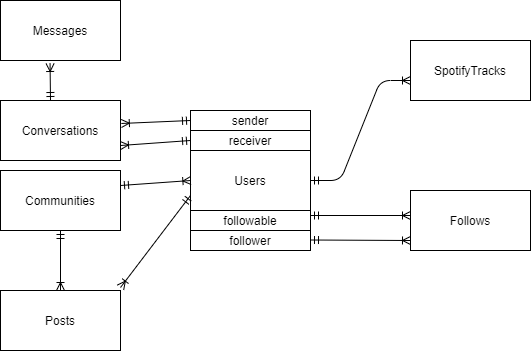

The diagram above was exported from draw.io. Its source (the exported page's mxGraphModel, read from the mxfile embedded in the PNG):
<mxGraphModel dx="1038" dy="548" grid="1" gridSize="10" guides="1" tooltips="1" connect="1" arrows="1" fold="1" page="1" pageScale="1" pageWidth="827" pageHeight="1169" math="0" shadow="0">
  <root>
    <mxCell id="WIyWlLk6GJQsqaUBKTNV-0" />
    <mxCell id="WIyWlLk6GJQsqaUBKTNV-1" parent="WIyWlLk6GJQsqaUBKTNV-0" />
    <mxCell id="oCwcMj1vejA7B0xGwUfq-0" value="Users" style="whiteSpace=wrap;html=1;" parent="WIyWlLk6GJQsqaUBKTNV-1" vertex="1">
      <mxGeometry x="340" y="170" width="120" height="60" as="geometry" />
    </mxCell>
    <mxCell id="oCwcMj1vejA7B0xGwUfq-6" value="" style="edgeStyle=entityRelationEdgeStyle;fontSize=12;html=1;endArrow=ERoneToMany;startArrow=ERmandOne;" parent="WIyWlLk6GJQsqaUBKTNV-1" edge="1">
      <mxGeometry width="100" height="100" relative="1" as="geometry">
        <mxPoint x="460" y="200" as="sourcePoint" />
        <mxPoint x="560" y="100" as="targetPoint" />
      </mxGeometry>
    </mxCell>
    <mxCell id="oCwcMj1vejA7B0xGwUfq-7" value="SpotifyTracks" style="rounded=0;whiteSpace=wrap;html=1;" parent="WIyWlLk6GJQsqaUBKTNV-1" vertex="1">
      <mxGeometry x="560" y="60" width="120" height="60" as="geometry" />
    </mxCell>
    <mxCell id="oCwcMj1vejA7B0xGwUfq-10" value="Follows" style="rounded=0;whiteSpace=wrap;html=1;" parent="WIyWlLk6GJQsqaUBKTNV-1" vertex="1">
      <mxGeometry x="560" y="210" width="120" height="60" as="geometry" />
    </mxCell>
    <mxCell id="oCwcMj1vejA7B0xGwUfq-11" value="" style="endArrow=ERoneToMany;html=1;exitX=1;exitY=0.25;exitDx=0;exitDy=0;endFill=0;startArrow=ERmandOne;startFill=0;" parent="WIyWlLk6GJQsqaUBKTNV-1" source="oCwcMj1vejA7B0xGwUfq-12" edge="1">
      <mxGeometry width="50" height="50" relative="1" as="geometry">
        <mxPoint x="470" y="210" as="sourcePoint" />
        <mxPoint x="560" y="235" as="targetPoint" />
      </mxGeometry>
    </mxCell>
    <mxCell id="oCwcMj1vejA7B0xGwUfq-12" value="followable" style="rounded=0;whiteSpace=wrap;html=1;" parent="WIyWlLk6GJQsqaUBKTNV-1" vertex="1">
      <mxGeometry x="340" y="230" width="120" height="20" as="geometry" />
    </mxCell>
    <mxCell id="oCwcMj1vejA7B0xGwUfq-13" value="follower" style="rounded=0;whiteSpace=wrap;html=1;" parent="WIyWlLk6GJQsqaUBKTNV-1" vertex="1">
      <mxGeometry x="340" y="250" width="120" height="20" as="geometry" />
    </mxCell>
    <mxCell id="oCwcMj1vejA7B0xGwUfq-14" value="" style="endArrow=ERoneToMany;html=1;startArrow=ERmandOne;startFill=0;endFill=0;" parent="WIyWlLk6GJQsqaUBKTNV-1" edge="1">
      <mxGeometry width="50" height="50" relative="1" as="geometry">
        <mxPoint x="460" y="259.5" as="sourcePoint" />
        <mxPoint x="560" y="260" as="targetPoint" />
      </mxGeometry>
    </mxCell>
    <mxCell id="oCwcMj1vejA7B0xGwUfq-15" value="receiver" style="rounded=0;whiteSpace=wrap;html=1;" parent="WIyWlLk6GJQsqaUBKTNV-1" vertex="1">
      <mxGeometry x="340" y="150" width="120" height="20" as="geometry" />
    </mxCell>
    <mxCell id="oCwcMj1vejA7B0xGwUfq-16" value="sender" style="rounded=0;whiteSpace=wrap;html=1;" parent="WIyWlLk6GJQsqaUBKTNV-1" vertex="1">
      <mxGeometry x="340" y="130" width="120" height="20" as="geometry" />
    </mxCell>
    <mxCell id="oCwcMj1vejA7B0xGwUfq-17" value="Conversations" style="rounded=0;whiteSpace=wrap;html=1;" parent="WIyWlLk6GJQsqaUBKTNV-1" vertex="1">
      <mxGeometry x="150" y="120" width="120" height="60" as="geometry" />
    </mxCell>
    <mxCell id="oCwcMj1vejA7B0xGwUfq-18" value="" style="endArrow=ERmandOne;html=1;exitX=1.007;exitY=0.383;exitDx=0;exitDy=0;exitPerimeter=0;entryX=0;entryY=0.5;entryDx=0;entryDy=0;endFill=0;startArrow=ERoneToMany;startFill=0;" parent="WIyWlLk6GJQsqaUBKTNV-1" source="oCwcMj1vejA7B0xGwUfq-17" target="oCwcMj1vejA7B0xGwUfq-16" edge="1">
      <mxGeometry width="50" height="50" relative="1" as="geometry">
        <mxPoint x="280" y="185" as="sourcePoint" />
        <mxPoint x="330" y="135" as="targetPoint" />
      </mxGeometry>
    </mxCell>
    <mxCell id="oCwcMj1vejA7B0xGwUfq-19" value="" style="endArrow=ERmandOne;html=1;exitX=1;exitY=0.75;exitDx=0;exitDy=0;startArrow=ERoneToMany;startFill=0;endFill=0;" parent="WIyWlLk6GJQsqaUBKTNV-1" source="oCwcMj1vejA7B0xGwUfq-17" edge="1">
      <mxGeometry width="50" height="50" relative="1" as="geometry">
        <mxPoint x="290" y="210" as="sourcePoint" />
        <mxPoint x="340" y="160" as="targetPoint" />
      </mxGeometry>
    </mxCell>
    <mxCell id="oCwcMj1vejA7B0xGwUfq-20" value="Messages" style="rounded=0;whiteSpace=wrap;html=1;" parent="WIyWlLk6GJQsqaUBKTNV-1" vertex="1">
      <mxGeometry x="150" y="20" width="120" height="60" as="geometry" />
    </mxCell>
    <mxCell id="oCwcMj1vejA7B0xGwUfq-23" value="" style="endArrow=ERmandOne;html=1;startArrow=ERoneToMany;startFill=0;endFill=0;exitX=0.413;exitY=1.05;exitDx=0;exitDy=0;exitPerimeter=0;" parent="WIyWlLk6GJQsqaUBKTNV-1" source="oCwcMj1vejA7B0xGwUfq-20" edge="1">
      <mxGeometry width="50" height="50" relative="1" as="geometry">
        <mxPoint x="200" y="230" as="sourcePoint" />
        <mxPoint x="200" y="120" as="targetPoint" />
      </mxGeometry>
    </mxCell>
    <mxCell id="oCwcMj1vejA7B0xGwUfq-24" value="" style="endArrow=ERmandOne;html=1;endFill=0;startArrow=ERzeroToMany;startFill=1;entryX=1;entryY=0.25;entryDx=0;entryDy=0;exitX=0;exitY=0.25;exitDx=0;exitDy=0;" parent="WIyWlLk6GJQsqaUBKTNV-1" target="oCwcMj1vejA7B0xGwUfq-25" edge="1">
      <mxGeometry width="50" height="50" relative="1" as="geometry">
        <mxPoint x="170" y="205" as="sourcePoint" />
        <mxPoint x="340" y="200" as="targetPoint" />
      </mxGeometry>
    </mxCell>
    <mxCell id="oCwcMj1vejA7B0xGwUfq-25" value="Communities" style="rounded=0;whiteSpace=wrap;html=1;" parent="WIyWlLk6GJQsqaUBKTNV-1" vertex="1">
      <mxGeometry x="150" y="190" width="120" height="60" as="geometry" />
    </mxCell>
    <mxCell id="oCwcMj1vejA7B0xGwUfq-28" value="" style="endArrow=ERoneToMany;html=1;entryX=0.003;entryY=0.5;entryDx=0;entryDy=0;entryPerimeter=0;exitX=1;exitY=0.25;exitDx=0;exitDy=0;endFill=0;startArrow=ERmandOne;startFill=0;" parent="WIyWlLk6GJQsqaUBKTNV-1" source="oCwcMj1vejA7B0xGwUfq-25" target="oCwcMj1vejA7B0xGwUfq-0" edge="1">
      <mxGeometry width="50" height="50" relative="1" as="geometry">
        <mxPoint x="290" y="205" as="sourcePoint" />
        <mxPoint x="330" y="210" as="targetPoint" />
      </mxGeometry>
    </mxCell>
    <mxCell id="oCwcMj1vejA7B0xGwUfq-30" value="Posts" style="rounded=0;whiteSpace=wrap;html=1;" parent="WIyWlLk6GJQsqaUBKTNV-1" vertex="1">
      <mxGeometry x="150" y="310" width="120" height="60" as="geometry" />
    </mxCell>
    <mxCell id="oCwcMj1vejA7B0xGwUfq-31" value="" style="endArrow=ERmandOne;html=1;exitX=0.5;exitY=0;exitDx=0;exitDy=0;entryX=0.5;entryY=1;entryDx=0;entryDy=0;startArrow=ERoneToMany;startFill=0;endFill=0;" parent="WIyWlLk6GJQsqaUBKTNV-1" source="oCwcMj1vejA7B0xGwUfq-30" target="oCwcMj1vejA7B0xGwUfq-25" edge="1">
      <mxGeometry width="50" height="50" relative="1" as="geometry">
        <mxPoint x="235" y="300" as="sourcePoint" />
        <mxPoint x="230" y="250" as="targetPoint" />
      </mxGeometry>
    </mxCell>
    <mxCell id="oCwcMj1vejA7B0xGwUfq-32" value="" style="endArrow=ERmandOne;html=1;endFill=0;startArrow=ERoneToMany;startFill=0;" parent="WIyWlLk6GJQsqaUBKTNV-1" edge="1">
      <mxGeometry width="50" height="50" relative="1" as="geometry">
        <mxPoint x="270" y="307" as="sourcePoint" />
        <mxPoint x="340" y="215" as="targetPoint" />
      </mxGeometry>
    </mxCell>
  </root>
</mxGraphModel>